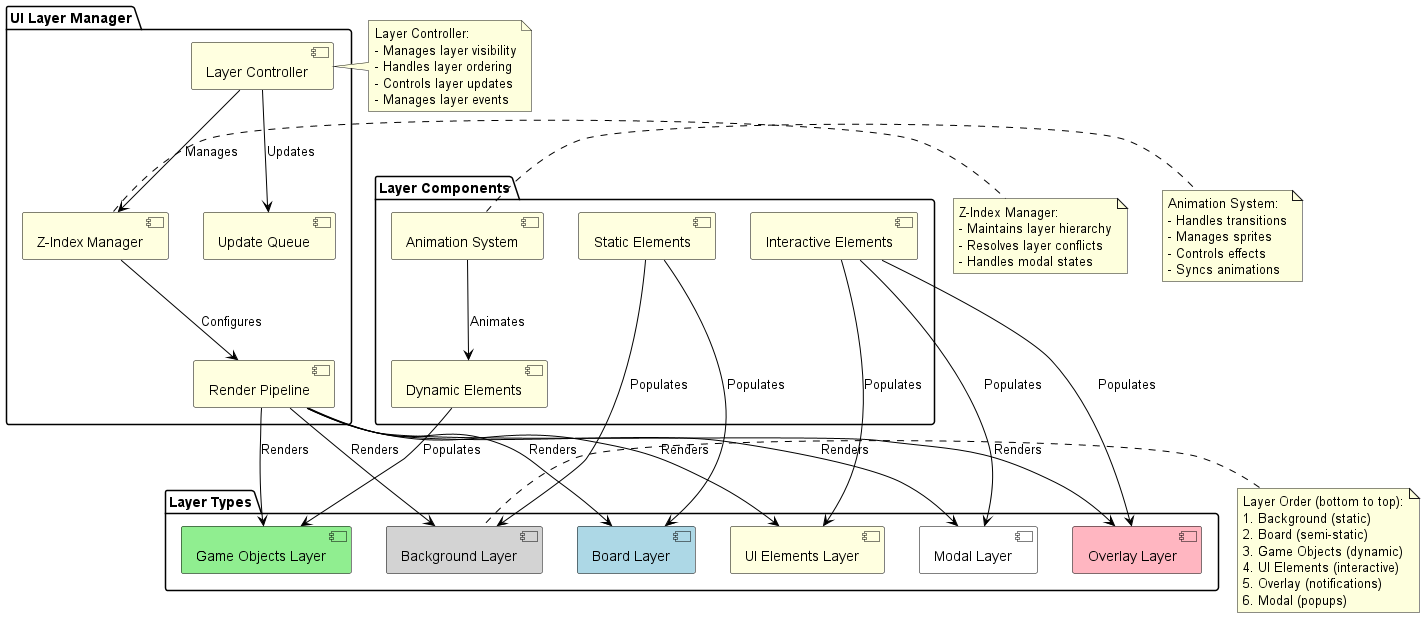

The diagram above was rendered by PlantUML. Its source (embedded in the PNG):
@startuml
skinparam backgroundColor white
skinparam componentBackgroundColor lightYellow
skinparam componentBorderColor black
skinparam arrowColor black

package "UI Layer Manager" {
  [Layer Controller] as LC
  [Z-Index Manager] as ZM
  [Update Queue] as UQ
  [Render Pipeline] as RP
}

package "Layer Types" {
  [Background Layer] as BL #LightGray
  [Board Layer] as GL #LightBlue
  [Game Objects Layer] as GOL #LightGreen
  [UI Elements Layer] as UL #LightYellow
  [Overlay Layer] as OL #LightPink
  [Modal Layer] as ML #White
}

package "Layer Components" {
  [Static Elements] as SE
  [Dynamic Elements] as DE
  [Interactive Elements] as IE
  [Animation System] as AS
}

LC --> ZM : Manages
LC --> UQ : Updates
ZM --> RP : Configures
RP --> BL : Renders
RP --> GL : Renders
RP --> GOL : Renders
RP --> UL : Renders
RP --> OL : Renders
RP --> ML : Renders

SE --> BL : Populates
SE --> GL : Populates
DE --> GOL : Populates
IE --> UL : Populates
IE --> OL : Populates
IE --> ML : Populates
AS --> DE : Animates

note right of LC
  Layer Controller:
  - Manages layer visibility
  - Handles layer ordering
  - Controls layer updates
  - Manages layer events
end note

note right of ZM
  Z-Index Manager:
  - Maintains layer hierarchy
  - Resolves layer conflicts
  - Handles modal states
end note

note left of BL
  Layer Order (bottom to top):
  1. Background (static)
  2. Board (semi-static)
  3. Game Objects (dynamic)
  4. UI Elements (interactive)
  5. Overlay (notifications)
  6. Modal (popups)
end note

note right of AS
  Animation System:
  - Handles transitions
  - Manages sprites
  - Controls effects
  - Syncs animations
end note
@enduml